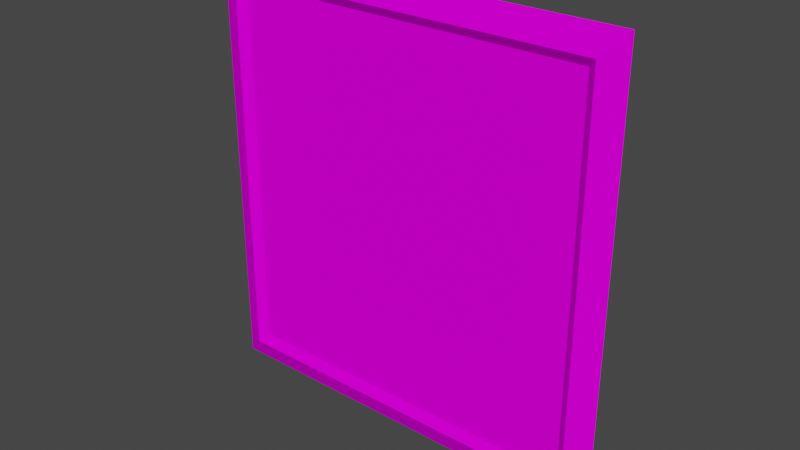# Source: Paint.2.blend  (saved by Blender 4.1.23; exported with 4.5.12 LTS)
import bpy
from mathutils import Matrix  # noqa: F401  (used for matrix-valued properties, if any)

bpy.ops.wm.read_factory_settings(use_empty=True)
scene = bpy.context.scene
scene.name = 'Scene'

# ---- collections
col_collection = bpy.data.collections.new('Collection'); scene.collection.children.link(col_collection)

# ---- images (referenced by path relative to the original .blend; pixels are not part of the script)
import os
ASSET_DIR = os.environ.get("B2B_ASSET_DIR", "")  # directory of the original .blend (textures are referenced by path, not embedded)
HERE = os.path.dirname(os.path.abspath(__file__))  # packed textures are extracted next to this script under _unpacked/

def load_image(name, relpath, width, height, colorspace="sRGB"):
    """Load a texture the original file referenced (path relative to the .blend, or extracted next to this script)."""
    p = next((c for c in (os.path.join(HERE, relpath), os.path.join(ASSET_DIR, relpath)) if relpath and os.path.exists(c)), "")
    if p:
        img = bpy.data.images.load(p, check_existing=True)
        img.name = name
    else:  # same state as the original file: an image datablock whose file is absent (Cycles renders it pink)
        img = bpy.data.images.new(name, width, height)
        img.source = "FILE"
        img.filepath = "//" + (relpath or name)
    img.colorspace_settings.name = colorspace
    return img
img_painting_alb_png = load_image('Painting_ALB.png', 'Painting_ALB.png', 1024, 1024, 'sRGB')

# ---- materials (node trees are filled in below, after node groups)
mat_material_001 = bpy.data.materials.new('Material.001')
mat_material_001.use_transparent_shadow = False

# ---- material node trees
mat_material_001.use_nodes = True; mat_material_001.node_tree.nodes.clear()
_N = mat_material_001.node_tree.nodes; _L = mat_material_001.node_tree.links
n0 = _N.new('ShaderNodeBsdfPrincipled'); n0.name = 'Principled BSDF'; n0.location = (10, 300)
n0.distribution = 'GGX'
n0.subsurface_method = 'BURLEY'
n0.inputs[3].default_value = 1.45
n0.inputs[13].default_value = 0.0
n0.inputs[27].default_value = (0.0, 0.0, 0.0, 1.0)
n0.inputs[28].default_value = 1.0
n1 = _N.new('ShaderNodeOutputMaterial'); n1.name = 'Material Output'; n1.location = (300, 300)
n2 = _N.new('ShaderNodeTexImage'); n2.name = 'Image Texture'; n2.location = (-280, 280)
n2.image = img_painting_alb_png
_L.new(n0.outputs[0], n1.inputs[0])
_L.new(n2.outputs[0], n0.inputs[0])
n1.is_active_output = True

# ---- world
world_world = bpy.data.worlds.new('World'); scene.world = world_world
world_world.use_nodes = True; world_world.node_tree.nodes.clear()
_N = world_world.node_tree.nodes; _L = world_world.node_tree.links
n0 = _N.new('ShaderNodeOutputWorld'); n0.name = 'World Output'; n0.location = (300, 300)
n1 = _N.new('ShaderNodeBackground'); n1.name = 'Background'; n1.location = (10, 300)
n1.inputs[0].default_value = (0.05088, 0.05088, 0.05088, 1.0)
_L.new(n1.outputs[0], n0.inputs[0])
n0.is_active_output = True
world_world.color = (0.05088, 0.05088, 0.05088)
world_world.use_sun_shadow = False
world_world.sun_shadow_jitter_overblur = 0.0

# ---- meshes
me_plane_010 = bpy.data.meshes.new('Plane.010')
me_plane_010.from_pydata([(-2.051, -2.151, 0.09235), (2.051, -2.151, 0.09235), (-2.051, 2.151, 0.09235), (2.051, 2.151, 0.09235), (-2.154, -2.259, 0.1723), (2.154, -2.259, 0.1723), (-2.154, 2.259, 0.1723), (2.154, 2.259, 0.1723), (-2.412, -2.53, 0.05534), (2.412, -2.53, 0.05534), (-2.412, 2.53, 0.05534), (2.412, 2.53, 0.05534), (-2.099, 2.201, -0.01493), (-2.099, -2.201, -0.01493), (2.099, -2.201, -0.01493), (2.099, 2.201, -0.01493), (-2.099, 2.201, 0.01767), (-2.099, -2.201, 0.01767), (2.099, -2.201, 0.01767), (2.099, 2.201, 0.01767)], [], [(0, 1, 3, 2), (7, 11, 10, 6), (2, 6, 4, 0), (3, 7, 6, 2), (0, 4, 5, 1), (1, 5, 7, 3), (4, 8, 9, 5), (6, 10, 8, 4), (5, 9, 11, 7), (10, 11, 15, 12), (11, 9, 14, 15), (8, 10, 12, 13), (9, 8, 13, 14), (16, 19, 18, 17), (13, 12, 16, 17), (14, 13, 17, 18), (15, 14, 18, 19), (12, 15, 19, 16)])
_uv = me_plane_010.uv_layers.new(name='UVMap')
_uv.uv.foreach_set('vector', [0.002393, 0.2761, 0.3398, 0.2761, 0.3398, 0.63, 0.002393, 0.63, 0.326, 0.9681, 0.3039, 0.9448, 0.7177, 0.9448, 0.6956, 0.9681, 0.5411, 0.98, 0.5318, 0.9712, 0.9194, 0.9712, 0.9102, 0.98, 0.3348, 0.9773, 0.326, 0.9681, 0.6956, 0.9681, 0.6868, 0.9773, 0.7544, 0.9637, 0.7632, 0.973, 0.3937, 0.973, 0.4025, 0.9637, 0.4976, 0.9534, 0.5068, 0.9622, 0.1192, 0.9622, 0.1285, 0.9534, 0.7632, 0.973, 0.7854, 0.9962, 0.3715, 0.9962, 0.3937, 0.973, 0.5318, 0.9712, 0.5086, 0.949, 0.9427, 0.949, 0.9194, 0.9712, 0.5068, 0.9622, 0.5301, 0.9844, 0.09599, 0.9844, 0.1192, 0.9622, 0.3534, 0.008361, 0.6445, 0.008361, 0.6256, 0.02272, 0.3723, 0.02272, 0.6445, 0.008361, 0.6445, 0.2292, 0.6256, 0.2149, 0.6256, 0.02272, 0.3534, 0.2292, 0.3534, 0.008361, 0.3723, 0.02272, 0.3723, 0.2149, 0.6445, 0.2292, 0.3534, 0.2292, 0.3723, 0.2149, 0.6256, 0.2149, 0.3749, 0.03447, 0.6173, 0.03447, 0.6173, 0.2043, 0.3749, 0.2043, 0.4058, 0.003568, 0.5861, 0.003568, 0.5861, 0.004903, 0.4058, 0.004903, 0.3531, 0.02577, 0.3531, 0.1976, 0.3517, 0.1976, 0.3517, 0.02577, 0.4058, 0.002233, 0.5861, 0.002233, 0.5861, 0.003568, 0.4058, 0.003568, 0.3517, 0.02577, 0.3517, 0.1976, 0.3504, 0.1976, 0.3504, 0.02577])
me_plane_010.materials.append(mat_material_001)
me_plane_010.use_remesh_fix_poles = True
me_plane_010.use_remesh_preserve_attributes = False
me_plane_010.use_mirror_vertex_groups = False
me_plane_010.update()

# ---- objects
ob_plane_002 = bpy.data.objects.new('Plane.002', me_plane_010)

# ---- transforms, parenting, visibility, modifiers, constraints
ob_plane_002.location = (-0.0198, 0.0278, -0.01823)
ob_plane_002.rotation_euler = (1.571, 2.22e-16, 2.22e-16)
ob_plane_002.lineart.crease_threshold = 0.0

# ---- collection membership
col_collection.objects.link(ob_plane_002)

# ---- scene / render settings (as saved in the file)
scene.frame_start = 1; scene.frame_end = 250; scene.frame_set(1)
scene.render.engine = 'BLENDER_EEVEE_NEXT'
scene.cycles.use_denoising = False
scene.cycles.samples = 128
scene.cycles.sampling_pattern = 'TABULATED_SOBOL'
scene.cycles.use_adaptive_sampling = False
scene.cycles.use_light_tree = False
scene.eevee.ray_tracing_options.trace_max_roughness = 0.0
scene.view_settings.view_transform = 'Filmic'
bpy.context.view_layer.update()

# ---- added for rendering (the .blend has no active camera and no usable light): camera, sun
cam_auto = bpy.data.cameras.new('AutoCamera')
cam_auto.lens = 50.0
cam_auto.sensor_width = 36.0
cam_auto.clip_end = 1000.0
ob_auto_camera = bpy.data.objects.new('AutoCamera', cam_auto)
scene.collection.objects.link(ob_auto_camera)
ob_auto_camera.location = (6.45083, -7.81566, 5.15827)
ob_auto_camera.rotation_euler = (1.09748, -7.21219e-08, 0.694738)
scene.camera = ob_auto_camera
light_auto_sun = bpy.data.lights.new('AutoSun', 'SUN')
light_auto_sun.energy = 3.0
light_auto_sun.angle = 0.0523599
ob_auto_sun = bpy.data.objects.new('AutoSun', light_auto_sun)
scene.collection.objects.link(ob_auto_sun)
ob_auto_sun.rotation_euler = (0.872665, 0.174533, 0.523599)
bpy.context.view_layer.update()
